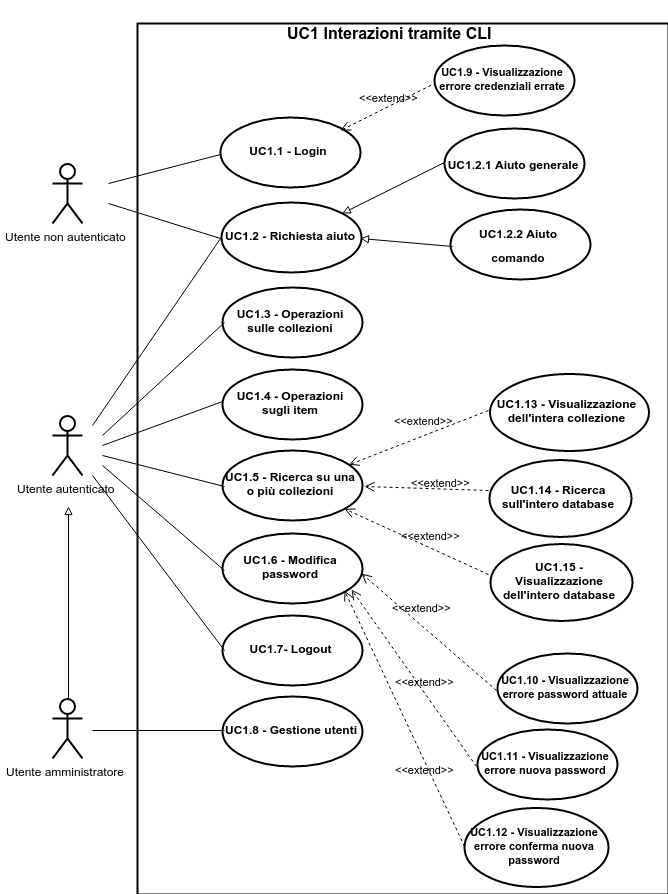

The diagram above was exported from draw.io. Its source (the exported page's mxGraphModel, read from the mxfile embedded in the PNG):
<mxGraphModel dx="5468" dy="3601" grid="1" gridSize="10" guides="1" tooltips="1" connect="1" arrows="1" fold="1" page="1" pageScale="1" pageWidth="826" pageHeight="1169" background="#ffffff" math="0">
  <root>
    <mxCell id="0" />
    <mxCell id="1" parent="0" />
    <mxCell id="2" value="&lt;b&gt;&lt;font style=&quot;font-size: 11px&quot;&gt;UC1.11 - Visualizzazione errore nuova password&lt;/font&gt;&lt;/b&gt;" style="ellipse;whiteSpace=wrap;html=1;shadow=0;glass=0;strokeWidth=2;fillColor=#FFFFFF;" vertex="1" parent="1">
      <mxGeometry x="1569.3898305084747" y="446.4745762711864" width="140" height="70" as="geometry" />
    </mxCell>
    <mxCell id="3" value="&amp;lt;&amp;lt;extend&amp;gt;&amp;gt;" style="html=1;verticalAlign=bottom;endArrow=open;dashed=1;endSize=8;exitX=0;exitY=0.5;labelBackgroundColor=none;" edge="1" source="4" parent="1">
      <mxGeometry as="geometry">
        <mxPoint x="1878.3898305084747" y="402.4745762711864" as="sourcePoint" />
        <mxPoint x="1453" y="290" as="targetPoint" />
        <mxPoint x="-7" y="-16" as="offset" />
      </mxGeometry>
    </mxCell>
    <mxCell id="4" value="&lt;b&gt;&lt;font style=&quot;font-size: 11px&quot;&gt;UC1.10 - Visualizzazione errore password attuale&lt;/font&gt;&lt;/b&gt;" style="ellipse;whiteSpace=wrap;html=1;shadow=0;glass=0;strokeWidth=2;fillColor=#FFFFFF;" vertex="1" parent="1">
      <mxGeometry x="1589.3898305084747" y="370.4745762711864" width="140" height="70" as="geometry" />
    </mxCell>
    <mxCell id="5" value="&amp;lt;&amp;lt;extend&amp;gt;&amp;gt;" style="html=1;verticalAlign=bottom;endArrow=open;dashed=1;endSize=8;entryX=1;entryY=1;exitX=0;exitY=0.5;labelBackgroundColor=none;" edge="1" source="6" target="16" parent="1">
      <mxGeometry as="geometry">
        <mxPoint x="1861.3898305084747" y="547.4745762711864" as="sourcePoint" />
        <mxPoint x="1761.3898305084747" y="552.4745762711864" as="targetPoint" />
        <mxPoint x="20" y="60" as="offset" />
      </mxGeometry>
    </mxCell>
    <mxCell id="6" value="&lt;b&gt;&lt;font style=&quot;font-size: 11px&quot;&gt;UC1.12 - Visualizzazione errore conferma nuova password&lt;/font&gt;&lt;/b&gt;" style="ellipse;whiteSpace=wrap;html=1;shadow=0;glass=0;strokeWidth=2;fillColor=#FFFFFF;" vertex="1" parent="1">
      <mxGeometry x="1556.3898305084747" y="524.4745762711864" width="144" height="79" as="geometry" />
    </mxCell>
    <mxCell id="7" value="Utente autenticato" style="shape=umlActor;verticalLabelPosition=bottom;labelBackgroundColor=#ffffff;verticalAlign=top;html=1;shadow=0;glass=0;strokeWidth=2;fillColor=none;" vertex="1" parent="1">
      <mxGeometry x="1144" y="132" width="30" height="60" as="geometry" />
    </mxCell>
    <mxCell id="8" value="Utente amministratore" style="shape=umlActor;verticalLabelPosition=bottom;labelBackgroundColor=#ffffff;verticalAlign=top;html=1;shadow=0;glass=0;strokeWidth=2;fillColor=none;" vertex="1" parent="1">
      <mxGeometry x="1144" y="415" width="30" height="60" as="geometry" />
    </mxCell>
    <mxCell id="9" value="&lt;b&gt;UC1.2 - Richiesta aiuto&lt;/b&gt;" style="ellipse;whiteSpace=wrap;html=1;shadow=0;glass=0;strokeWidth=2;fillColor=none;" vertex="1" parent="1">
      <mxGeometry x="1313" y="-81" width="140" height="70" as="geometry" />
    </mxCell>
    <mxCell id="10" value="&lt;b&gt;UC1.3 - Operazioni sulle collezioni&lt;/b&gt;" style="ellipse;whiteSpace=wrap;html=1;shadow=0;glass=0;strokeWidth=2;fillColor=none;" vertex="1" parent="1">
      <mxGeometry x="1314" y="4" width="140" height="70" as="geometry" />
    </mxCell>
    <mxCell id="11" value="" style="endArrow=none;html=1;entryX=0;entryY=0.5;" edge="1" target="9" parent="1">
      <mxGeometry x="1234" y="270" width="50" height="50" as="geometry">
        <mxPoint x="1184" y="142" as="sourcePoint" />
        <mxPoint x="1294" y="282" as="targetPoint" />
      </mxGeometry>
    </mxCell>
    <mxCell id="12" value="" style="endArrow=none;html=1;entryX=0;entryY=0.5;" edge="1" target="10" parent="1">
      <mxGeometry x="1234" y="362" width="50" height="50" as="geometry">
        <mxPoint x="1194" y="152" as="sourcePoint" />
        <mxPoint x="1304" y="372" as="targetPoint" />
      </mxGeometry>
    </mxCell>
    <mxCell id="13" value="" style="edgeStyle=orthogonalEdgeStyle;rounded=0;html=1;jettySize=auto;orthogonalLoop=1;endArrow=block;endFill=0;" edge="1" source="8" parent="1">
      <mxGeometry x="1159" y="222" as="geometry">
        <mxPoint x="1160" y="223" as="targetPoint" />
        <Array as="points">
          <mxPoint x="1159" y="222" />
        </Array>
      </mxGeometry>
    </mxCell>
    <mxCell id="14" value="&lt;b&gt;UC1.4 - Operazioni sugli item&lt;/b&gt;" style="ellipse;whiteSpace=wrap;html=1;shadow=0;glass=0;strokeWidth=2;fillColor=none;" vertex="1" parent="1">
      <mxGeometry x="1314" y="86" width="140" height="70" as="geometry" />
    </mxCell>
    <mxCell id="15" value="&lt;b&gt;UC1.5 - Ricerca su una o più collezioni&lt;/b&gt;" style="ellipse;whiteSpace=wrap;html=1;shadow=0;glass=0;strokeWidth=2;fillColor=none;" vertex="1" parent="1">
      <mxGeometry x="1314" y="167" width="140" height="70" as="geometry" />
    </mxCell>
    <mxCell id="16" value="&lt;b&gt;UC1.6 - Modifica password&lt;/b&gt;" style="ellipse;whiteSpace=wrap;html=1;shadow=0;glass=0;strokeWidth=2;fillColor=none;" vertex="1" parent="1">
      <mxGeometry x="1314" y="250" width="140" height="70" as="geometry" />
    </mxCell>
    <mxCell id="17" value="&lt;b&gt;UC1.7- Logout&lt;/b&gt;" style="ellipse;whiteSpace=wrap;html=1;shadow=0;glass=0;strokeWidth=2;fillColor=none;" vertex="1" parent="1">
      <mxGeometry x="1314" y="332" width="140" height="70" as="geometry" />
    </mxCell>
    <mxCell id="18" value="&lt;b&gt;UC1.8 - Gestione utenti&lt;/b&gt;" style="ellipse;whiteSpace=wrap;html=1;shadow=0;glass=0;strokeWidth=2;fillColor=none;" vertex="1" parent="1">
      <mxGeometry x="1314" y="413" width="140" height="70" as="geometry" />
    </mxCell>
    <mxCell id="19" value="" style="endArrow=none;html=1;entryX=0;entryY=0.5;" edge="1" target="18" parent="1">
      <mxGeometry x="1184" y="447" width="50" height="50" as="geometry">
        <mxPoint x="1184" y="447" as="sourcePoint" />
        <mxPoint x="1294" y="492" as="targetPoint" />
      </mxGeometry>
    </mxCell>
    <mxCell id="20" value="" style="endArrow=none;html=1;" edge="1" parent="1">
      <mxGeometry x="1194" y="128" width="50" height="50" as="geometry">
        <mxPoint x="1194" y="162" as="sourcePoint" />
        <mxPoint x="1314" y="118" as="targetPoint" />
      </mxGeometry>
    </mxCell>
    <mxCell id="21" value="" style="endArrow=none;html=1;entryX=0;entryY=0.5;" edge="1" target="15" parent="1">
      <mxGeometry x="1194" y="172" width="50" height="50" as="geometry">
        <mxPoint x="1194" y="172" as="sourcePoint" />
        <mxPoint x="1334" y="262" as="targetPoint" />
      </mxGeometry>
    </mxCell>
    <mxCell id="22" style="edgeStyle=orthogonalEdgeStyle;rounded=0;html=1;exitX=0.5;exitY=0.5;exitPerimeter=0;entryX=0.5;entryY=0.5;entryPerimeter=0;jettySize=auto;orthogonalLoop=1;" edge="1" source="7" target="7" parent="1">
      <mxGeometry x="1159" y="162" as="geometry" />
    </mxCell>
    <mxCell id="23" value="" style="endArrow=none;html=1;entryX=0;entryY=0.5;" edge="1" target="16" parent="1">
      <mxGeometry x="1194" y="182" width="50" height="50" as="geometry">
        <mxPoint x="1194" y="182" as="sourcePoint" />
        <mxPoint x="1314" y="347" as="targetPoint" />
      </mxGeometry>
    </mxCell>
    <mxCell id="24" value="" style="endArrow=none;html=1;entryX=0;entryY=0.5;" edge="1" target="17" parent="1">
      <mxGeometry x="1184" y="192" width="50" height="50" as="geometry">
        <mxPoint x="1184" y="192" as="sourcePoint" />
        <mxPoint x="1294" y="372" as="targetPoint" />
      </mxGeometry>
    </mxCell>
    <mxCell id="25" value="&lt;span style=&quot;font-weight: normal&quot;&gt;Utente non autenticato&lt;/span&gt;" style="shape=umlActor;verticalLabelPosition=bottom;labelBackgroundColor=#ffffff;verticalAlign=top;html=1;fontStyle=1;strokeWidth=2;" vertex="1" parent="1">
      <mxGeometry x="1144" y="-120" width="30" height="60" as="geometry" />
    </mxCell>
    <mxCell id="26" value="&lt;b&gt;UC1.1 - Login&lt;/b&gt;" style="ellipse;whiteSpace=wrap;html=1;shadow=0;glass=0;strokeWidth=2;fillColor=none;" vertex="1" parent="1">
      <mxGeometry x="1312" y="-166" width="140" height="70" as="geometry" />
    </mxCell>
    <mxCell id="27" value="" style="endArrow=none;html=1;strokeWidth=1;fillColor=#000000;entryX=0;entryY=0.5;" edge="1" target="26" parent="1">
      <mxGeometry x="1200" y="-129" width="50" height="50" as="geometry">
        <mxPoint x="1200" y="-100" as="sourcePoint" />
        <mxPoint x="1280" y="-140" as="targetPoint" />
      </mxGeometry>
    </mxCell>
    <mxCell id="28" value="" style="endArrow=none;html=1;strokeWidth=1;fillColor=#000000;entryX=0;entryY=0.5;" edge="1" target="9" parent="1">
      <mxGeometry x="1200" y="-80" width="50" height="50" as="geometry">
        <mxPoint x="1200" y="-80" as="sourcePoint" />
        <mxPoint x="1315" y="-43" as="targetPoint" />
      </mxGeometry>
    </mxCell>
    <mxCell id="29" value="&lt;font style=&quot;font-size: 12px&quot;&gt;&lt;b&gt;UC1.2.1 Aiuto generale&lt;/b&gt;&lt;/font&gt;" style="ellipse;whiteSpace=wrap;html=1;strokeWidth=2;fontSize=20;" vertex="1" parent="1">
      <mxGeometry x="1536" y="-155" width="140" height="70" as="geometry" />
    </mxCell>
    <mxCell id="30" value="&lt;font style=&quot;font-size: 12px&quot;&gt;&lt;b&gt;UC1.2.2 Aiuto comando&lt;/b&gt;&lt;/font&gt;" style="ellipse;whiteSpace=wrap;html=1;strokeWidth=2;fontSize=20;" vertex="1" parent="1">
      <mxGeometry x="1542" y="-74" width="140" height="70" as="geometry" />
    </mxCell>
    <mxCell id="31" value="" style="endArrow=block;html=1;strokeWidth=1;fillColor=#000000;fontSize=20;exitX=0;exitY=0.5;endFill=0;" edge="1" source="29" target="9" parent="1">
      <mxGeometry x="1433.8166878733773" y="-121" width="50" height="50" as="geometry">
        <mxPoint x="1462" y="-55" as="sourcePoint" />
        <mxPoint x="1434" y="-13" as="targetPoint" />
      </mxGeometry>
    </mxCell>
    <mxCell id="32" value="" style="endArrow=block;html=1;strokeWidth=1;fillColor=#000000;fontSize=20;entryX=1;entryY=0.5;exitX=0;exitY=0.5;endFill=0;" edge="1" source="30" target="9" parent="1">
      <mxGeometry x="1467.4705882352946" y="-68.11764705882342" width="50" height="50" as="geometry">
        <mxPoint x="1539.2352941176468" y="-68.11764705882342" as="sourcePoint" />
        <mxPoint x="1455" y="12" as="targetPoint" />
      </mxGeometry>
    </mxCell>
    <mxCell id="33" value="&lt;font style=&quot;font-size: 16px&quot;&gt;UC1 Interazioni tramite CLI&lt;/font&gt;" style="text;html=1;align=center;fontStyle=1;verticalAlign=middle;spacingLeft=3;spacingRight=3;strokeColor=none;rotatable=0;points=[[0,0.5],[1,0.5]];portConstraint=eastwest;shadow=0;glass=0;fillColor=none;" vertex="1" parent="1">
      <mxGeometry x="1412" y="-279" width="138" height="56" as="geometry" />
    </mxCell>
    <mxCell id="34" value="&amp;lt;&amp;lt;extend&amp;gt;&amp;gt;" style="html=1;verticalAlign=bottom;endArrow=open;dashed=1;endSize=8;entryX=1;entryY=0;exitX=0;exitY=0.5;labelBackgroundColor=none;" edge="1" source="35" target="26" parent="1">
      <mxGeometry x="1369" y="-227" as="geometry">
        <mxPoint x="1472" y="-261" as="sourcePoint" />
        <mxPoint x="1354" y="-153" as="targetPoint" />
        <mxPoint as="offset" />
      </mxGeometry>
    </mxCell>
    <mxCell id="35" value="&lt;b&gt;&lt;font style=&quot;font-size: 11px&quot;&gt;UC1.9 - Visualizzazione errore credenziali errate&lt;/font&gt;&lt;/b&gt;" style="ellipse;whiteSpace=wrap;html=1;shadow=0;glass=0;strokeWidth=2;fillColor=#FFFFFF;" vertex="1" parent="1">
      <mxGeometry x="1526" y="-238" width="140" height="70" as="geometry" />
    </mxCell>
    <mxCell id="36" value="&lt;b&gt;&lt;font style=&quot;font-size: 12px&quot;&gt;UC1.14 - Ricerca sull'intero database&lt;/font&gt;&lt;/b&gt;" style="ellipse;whiteSpace=wrap;html=1;shadow=0;glass=0;strokeWidth=2;fillColor=none;" vertex="1" parent="1">
      <mxGeometry x="1581" y="176.31372549019613" width="142" height="77" as="geometry" />
    </mxCell>
    <mxCell id="37" value="&lt;font style=&quot;font-size: 11px;&quot;&gt;&amp;lt;&amp;lt;extend&amp;gt;&amp;gt;&lt;/font&gt;" style="html=1;verticalAlign=bottom;endArrow=open;dashed=1;endSize=8;strokeWidth=1;fontSize=11;exitX=-0.007;exitY=0.373;exitPerimeter=0;entryX=1;entryY=0.5;labelBackgroundColor=none;" edge="1" source="36" target="15" parent="1">
      <mxGeometry as="geometry">
        <mxPoint x="1776" y="340" as="sourcePoint" />
        <mxPoint x="1883" y="206" as="targetPoint" />
        <mxPoint x="14" y="3" as="offset" />
      </mxGeometry>
    </mxCell>
    <mxCell id="38" value="&lt;b&gt;&lt;font style=&quot;font-size: 12px&quot;&gt;UC1.13 - Visualizzazione dell'intera collezione&lt;/font&gt;&lt;/b&gt;" style="ellipse;whiteSpace=wrap;html=1;shadow=0;glass=0;strokeWidth=2;fillColor=none;" vertex="1" parent="1">
      <mxGeometry x="1581" y="90" width="159" height="77" as="geometry" />
    </mxCell>
    <mxCell id="39" value="&lt;font style=&quot;font-size: 11px;&quot;&gt;&amp;lt;&amp;lt;extend&amp;gt;&amp;gt;&lt;/font&gt;" style="html=1;verticalAlign=bottom;endArrow=open;dashed=1;endSize=8;strokeWidth=1;fontSize=11;exitX=0;exitY=0.5;labelBackgroundColor=none;" edge="1" source="38" target="15" parent="1">
      <mxGeometry as="geometry">
        <mxPoint x="1617" y="276" as="sourcePoint" />
        <mxPoint x="1450" y="167" as="targetPoint" />
        <mxPoint x="5" y="-8" as="offset" />
      </mxGeometry>
    </mxCell>
    <mxCell id="40" value="" style="html=1;shadow=0;glass=0;strokeWidth=2;fillColor=none;" vertex="1" parent="1">
      <mxGeometry x="1229" y="-260" width="531" height="871" as="geometry" />
    </mxCell>
    <mxCell id="41" value="&amp;lt;&amp;lt;extend&amp;gt;&amp;gt;" style="html=1;verticalAlign=bottom;endArrow=open;dashed=1;endSize=8;exitX=0;exitY=0.5;labelBackgroundColor=none;" edge="1" source="2" parent="1">
      <mxGeometry x="1443" y="306" as="geometry">
        <mxPoint x="1559.8235294117649" y="508.41176470588243" as="sourcePoint" />
        <mxPoint x="1443" y="306" as="targetPoint" />
        <mxPoint as="offset" />
      </mxGeometry>
    </mxCell>
    <mxCell id="42" value="&lt;b&gt;&lt;font style=&quot;font-size: 12px&quot;&gt;UC1.15 - Visualizzazione dell'intero database&lt;/font&gt;&lt;/b&gt;" style="ellipse;whiteSpace=wrap;html=1;shadow=0;glass=0;strokeWidth=2;fillColor=none;" vertex="1" parent="1">
      <mxGeometry x="1582" y="260.31372549019613" width="142" height="77" as="geometry" />
    </mxCell>
    <mxCell id="43" value="&lt;font style=&quot;font-size: 11px;&quot;&gt;&amp;lt;&amp;lt;extend&amp;gt;&amp;gt;&lt;/font&gt;" style="html=1;verticalAlign=bottom;endArrow=open;dashed=1;endSize=8;strokeWidth=1;fontSize=11;exitX=-0.007;exitY=0.373;exitPerimeter=0;labelBackgroundColor=none;" edge="1" source="42" target="15" parent="1">
      <mxGeometry x="8" y="94" as="geometry">
        <mxPoint x="1784" y="434" as="sourcePoint" />
        <mxPoint x="1462" y="296" as="targetPoint" />
        <mxPoint x="14" y="3" as="offset" />
      </mxGeometry>
    </mxCell>
  </root>
</mxGraphModel>